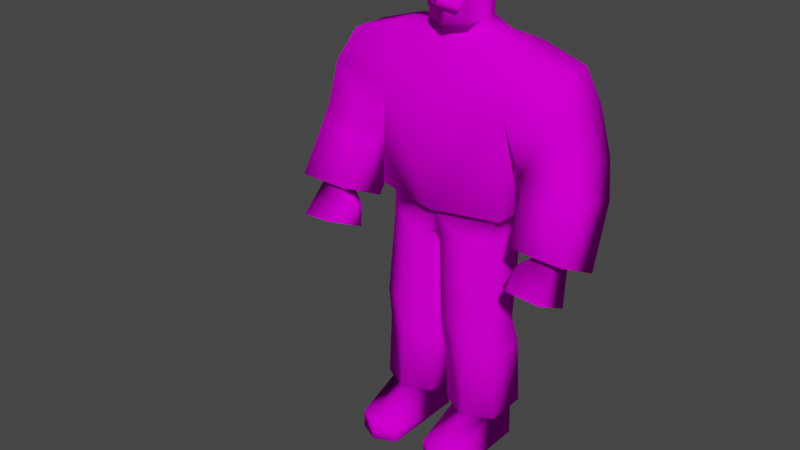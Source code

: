 # Source: papa.blend  (saved by Blender 3.3.6; exported with 4.5.12 LTS)
import bpy
from mathutils import Matrix  # noqa: F401  (used for matrix-valued properties, if any)

bpy.ops.wm.read_factory_settings(use_empty=True)
scene = bpy.context.scene
scene.name = 'Scene'

# ---- collections
col_collection = bpy.data.collections.new('Collection'); scene.collection.children.link(col_collection)

# ---- images (referenced by path relative to the original .blend; pixels are not part of the script)
import os
ASSET_DIR = os.environ.get("B2B_ASSET_DIR", "")  # directory of the original .blend (textures are referenced by path, not embedded)
HERE = os.path.dirname(os.path.abspath(__file__))  # packed textures are extracted next to this script under _unpacked/

def load_image(name, relpath, width, height, colorspace="sRGB"):
    """Load a texture the original file referenced (path relative to the .blend, or extracted next to this script)."""
    p = next((c for c in (os.path.join(HERE, relpath), os.path.join(ASSET_DIR, relpath)) if relpath and os.path.exists(c)), "")
    if p:
        img = bpy.data.images.load(p, check_existing=True)
        img.name = name
    else:  # same state as the original file: an image datablock whose file is absent (Cycles renders it pink)
        img = bpy.data.images.new(name, width, height)
        img.source = "FILE"
        img.filepath = "//" + (relpath or name)
    img.colorspace_settings.name = colorspace
    return img
img_skin_winter_png = load_image('skin_winter.png', 'skin_winter.png', 1024, 1024, 'sRGB')

# ---- materials (node trees are filled in below, after node groups)
mat_skin = bpy.data.materials.new('Skin')
mat_skin.use_transparent_shadow = False

# ---- material node trees
mat_skin.use_nodes = True; mat_skin.node_tree.nodes.clear()
_N = mat_skin.node_tree.nodes; _L = mat_skin.node_tree.links
n0 = _N.new('ShaderNodeBsdfPrincipled'); n0.name = 'Principled BSDF'; n0.location = (10, 300)
n0.distribution = 'GGX'
n0.subsurface_method = 'RANDOM_WALK_SKIN'
n0.inputs[3].default_value = 1.45
n0.inputs[13].default_value = 0.0
n0.inputs[27].default_value = (0.0, 0.0, 0.0, 1.0)
n0.inputs[28].default_value = 1.0
n1 = _N.new('ShaderNodeOutputMaterial'); n1.name = 'Material Output'; n1.location = (300, 300)
n2 = _N.new('ShaderNodeTexImage'); n2.name = 'Image Texture'; n2.location = (-336, 174)
n2.image = img_skin_winter_png
_L.new(n0.outputs[0], n1.inputs[0])
_L.new(n2.outputs[0], n0.inputs[0])
n1.is_active_output = True

# ---- world
world_world = bpy.data.worlds.new('World'); scene.world = world_world
world_world.use_nodes = True; world_world.node_tree.nodes.clear()
_N = world_world.node_tree.nodes; _L = world_world.node_tree.links
n0 = _N.new('ShaderNodeOutputWorld'); n0.name = 'World Output'; n0.location = (300, 300)
n1 = _N.new('ShaderNodeBackground'); n1.name = 'Background'; n1.location = (10, 300)
n1.inputs[0].default_value = (0.05088, 0.05088, 0.05088, 1.0)
_L.new(n1.outputs[0], n0.inputs[0])
n0.is_active_output = True
world_world.color = (0.05088, 0.05088, 0.05088)
world_world.use_sun_shadow = False
world_world.sun_shadow_jitter_overblur = 0.0

# ---- meshes
me_cube_001 = bpy.data.meshes.new('Cube.001')
me_cube_001.from_pydata([(0.06065, 0.07832, 0.145), (0.06065, -0.04777, 0.145), (0.2144, 0.07832, 0.1479), (0.2144, -0.04777, 0.1479), (0.2102, -0.06274, 0.8416), (0.2384, -0.01923, 1.495), (0.2102, 0.09329, 0.8416), (0.2384, 0.1156, 1.495), (0.02028, 0.09329, 0.8251), (0.02028, -0.1055, 0.8251), (0.2384, 0.1664, 1.28), (0.2384, -0.08302, 1.286), (0.0, 0.09329, 0.8416), (0.0, 0.1427, 1.47), (0.0, -0.1055, 0.8416), (0.0, -0.06638, 1.455), (0.0, -0.1305, 1.302), (0.0, 0.1857, 1.295), (0.206, 0.09622, 0.9256), (0.206, -0.06568, 0.9256), (0.0, -0.1122, 0.9256), (0.0, 0.1427, 0.9256), (0.1165, -0.1122, 0.8416), (0.1388, 0.114, 0.1464), (0.1165, 0.1427, 0.8416), (0.1388, -0.08348, 0.1464), (0.4002, 0.1143, 1.445), (0.4002, -0.03795, 1.445), (0.448, 0.1383, 1.325), (0.448, -0.08302, 1.332), (0.3024, 0.137, 1.113), (0.3022, -0.07985, 1.115), (0.4956, 0.1364, 1.164), (0.4955, -0.08048, 1.166), (0.3383, 0.1067, 0.9838), (0.3227, -0.09815, 1.052), (0.5242, 0.1067, 1.032), (0.5086, -0.09814, 1.101), (0.343, 0.01036, 0.8215), (0.3345, -0.1665, 0.9131), (0.5442, -0.0004356, 0.823), (0.5357, -0.1773, 0.9146), (0.4012, -0.05465, 0.8452), (0.3969, -0.1243, 0.8803), (0.4897, -0.06292, 0.8496), (0.4856, -0.1309, 0.8839), (0.3896, -0.07259, 0.7199), (0.3804, -0.2284, 0.7959), (0.5011, -0.09095, 0.72), (0.4938, -0.2226, 0.7856), (0.3518, -0.07826, 0.8145), (0.3485, -0.1336, 0.8429), (0.3489, -0.08669, 0.7304), (0.343, -0.2011, 0.7889), (0.1403, 0.09291, 1.514), (0.08644, 0.0003001, 1.514), (0.0, 0.1222, 1.518), (0.0, -0.0321, 1.5), (0.05801, 0.07153, 1.769), (0.06614, 0.01202, 1.775), (0.0, 0.09021, 1.773), (0.0, 0.00956, 1.801), (0.06885, 0.09291, 1.551), (0.08642, 0.0003001, 1.551), (0.0, 0.1116, 1.552), (0.0, -0.0321, 1.541), (0.05877, -0.04174, 1.769), (0.0, -0.07414, 1.768), (0.0, -0.09146, 1.541), (0.07509, -0.05906, 1.551), (0.03544, 0.09329, 0.1445), (0.03544, -0.06274, 0.1445), (0.1388, 0.1427, 0.1464), (0.1388, -0.1122, 0.1464), (0.2396, -0.06274, 0.1484), (0.2396, 0.09329, 0.1484), (0.1418, 0.114, -0.0001125), (0.1418, -0.08348, -0.0001125), (0.0636, 0.07832, -0.0001125), (0.0636, -0.04777, -0.0001125), (0.2174, -0.04777, -0.0001125), (0.2174, 0.07832, -0.0001125), (0.1388, -0.2712, 0.06863), (0.2144, -0.2355, 0.07005), (0.06065, -0.2355, 0.06722), (0.1418, -0.2712, -0.0001225), (0.2174, -0.2355, -0.0001225), (0.0636, -0.2355, -0.0001225), (0.243, 0.1365, 0.9352), (0.243, -0.08426, 0.9354), (0.0, -0.1499, 0.936), (0.0, 0.2012, 0.9357), (0.2247, 0.04625, 0.5142), (0.2247, -0.08041, 0.5142), (0.02778, -0.09798, 0.5039), (0.02778, 0.04625, 0.5039), (0.1275, 0.08639, 0.5132), (0.1275, -0.1206, 0.5132), (0.2296, -0.06142, 0.3997), (0.03028, 0.0836, 0.3915), (0.1312, 0.1268, 0.3984), (0.1312, -0.1046, 0.3984), (0.2296, 0.0836, 0.3997), (0.03028, -0.07325, 0.3915), (0.213, 0.08409, 0.7746), (0.02175, -0.1041, 0.7593), (0.213, -0.0662, 0.7746), (0.02175, 0.08409, 0.7593), (0.1186, 0.1317, 0.7744), (0.1186, -0.1138, 0.7744), (0.07536, 0.09529, 1.713), (0.0, 0.1116, 1.714), (0.09052, 0.01456, 1.713), (0.0, -0.1091, 1.636), (0.07748, -0.05906, 1.684), (0.0, -0.09146, 1.637), (0.02427, -0.08239, 1.641), (0.01818, -0.0814, 1.683), (0.0, -0.1286, 1.637), (0.0, -0.1162, 1.71), (0.07741, -0.08381, 1.713), (0.07742, -0.08381, 1.684), (0.0242, -0.1101, 1.641), (0.01812, -0.1062, 1.683), (0.06012, -0.09001, 1.621), (0.05469, -0.09001, 1.592), (0.0, -0.1091, 1.604), (0.0, -0.08077, 1.604), (0.05468, -0.06167, 1.592), (0.06011, -0.06167, 1.621), (0.0, -0.08077, 1.636), (0.0, 0.002973, 1.705), (0.0, 0.002231, 1.813), (0.1012, 0.002854, 1.777), (0.1215, 0.003597, 1.705), (0.08523, -0.1363, 1.73), (0.07117, -0.1294, 1.757), (0.1045, 0.1007, 1.701), (0.07301, 0.09515, 1.759), (0.0, 0.1326, 1.701), (0.0, 0.1245, 1.779), (0.0, -0.1705, 1.73), (0.0, -0.1592, 1.762), (-0.06065, 0.07832, 0.145), (-0.06065, -0.04777, 0.145), (-0.2144, 0.07832, 0.1479), (-0.2144, -0.04777, 0.1479), (-0.2102, -0.06274, 0.8416), (-0.2384, -0.01923, 1.495), (-0.2102, 0.09329, 0.8416), (-0.2384, 0.1156, 1.495), (-0.02028, 0.09329, 0.8251), (-0.02028, -0.1055, 0.8251), (-0.2384, 0.1664, 1.28), (-0.2384, -0.08302, 1.286), (-0.206, 0.09622, 0.9256), (-0.206, -0.06568, 0.9256), (-0.1165, -0.1122, 0.8416), (-0.1388, 0.114, 0.1464), (-0.1165, 0.1427, 0.8416), (-0.1388, -0.08348, 0.1464), (-0.4002, 0.1143, 1.445), (-0.4002, -0.03795, 1.445), (-0.448, 0.1383, 1.325), (-0.448, -0.08302, 1.332), (-0.3024, 0.137, 1.113), (-0.3022, -0.07985, 1.115), (-0.4956, 0.1364, 1.164), (-0.4955, -0.08048, 1.166), (-0.3383, 0.1067, 0.9838), (-0.3227, -0.09815, 1.052), (-0.5242, 0.1067, 1.032), (-0.5086, -0.09814, 1.101), (-0.343, 0.01036, 0.8215), (-0.3345, -0.1665, 0.9131), (-0.5442, -0.0004356, 0.823), (-0.5357, -0.1773, 0.9146), (-0.4012, -0.05465, 0.8452), (-0.3969, -0.1243, 0.8803), (-0.4897, -0.06292, 0.8496), (-0.4856, -0.1309, 0.8839), (-0.3896, -0.07259, 0.7199), (-0.3804, -0.2284, 0.7959), (-0.5011, -0.09095, 0.72), (-0.4938, -0.2226, 0.7856), (-0.3518, -0.07826, 0.8145), (-0.3485, -0.1336, 0.8429), (-0.3489, -0.08669, 0.7304), (-0.343, -0.2011, 0.7889), (-0.1403, 0.09291, 1.514), (-0.08644, 0.0003001, 1.514), (-0.05801, 0.07153, 1.769), (-0.06614, 0.01202, 1.775), (-0.06885, 0.09291, 1.551), (-0.08642, 0.0003001, 1.551), (-0.05877, -0.04174, 1.769), (-0.07509, -0.05906, 1.551), (-0.03544, 0.09329, 0.1445), (-0.03544, -0.06274, 0.1445), (-0.1388, 0.1427, 0.1464), (-0.1388, -0.1122, 0.1464), (-0.2396, -0.06274, 0.1484), (-0.2396, 0.09329, 0.1484), (-0.1418, 0.114, -0.0001125), (-0.1418, -0.08348, -0.0001125), (-0.0636, 0.07832, -0.0001125), (-0.0636, -0.04777, -0.0001125), (-0.2174, -0.04777, -0.0001125), (-0.2174, 0.07832, -0.0001125), (-0.1388, -0.2712, 0.06863), (-0.2144, -0.2355, 0.07005), (-0.06065, -0.2355, 0.06722), (-0.1418, -0.2712, -0.0001225), (-0.2174, -0.2355, -0.0001225), (-0.0636, -0.2355, -0.0001225), (-0.243, 0.1365, 0.9352), (-0.243, -0.08426, 0.9354), (-0.2247, 0.04625, 0.5142), (-0.2247, -0.08041, 0.5142), (-0.02778, -0.09798, 0.5039), (-0.02778, 0.04625, 0.5039), (-0.1275, 0.08639, 0.5132), (-0.1275, -0.1206, 0.5132), (-0.2296, -0.06142, 0.3997), (-0.03028, 0.0836, 0.3915), (-0.1312, 0.1268, 0.3984), (-0.1312, -0.1046, 0.3984), (-0.2296, 0.0836, 0.3997), (-0.03028, -0.07325, 0.3915), (-0.213, 0.08409, 0.7746), (-0.02175, -0.1041, 0.7593), (-0.213, -0.0662, 0.7746), (-0.02175, 0.08409, 0.7593), (-0.1186, 0.1317, 0.7744), (-0.1186, -0.1138, 0.7744), (-0.07536, 0.09529, 1.713), (-0.09052, 0.01456, 1.713), (-0.07748, -0.05906, 1.684), (-0.02427, -0.08239, 1.641), (-0.01818, -0.0814, 1.683), (-0.07741, -0.08381, 1.713), (-0.07742, -0.08381, 1.684), (-0.0242, -0.1101, 1.641), (-0.01812, -0.1062, 1.683), (-0.06012, -0.09001, 1.621), (-0.05469, -0.09001, 1.592), (-0.05468, -0.06167, 1.592), (-0.06011, -0.06167, 1.621), (-0.1012, 0.002854, 1.777), (-0.1215, 0.003597, 1.705), (-0.08523, -0.1363, 1.73), (-0.07117, -0.1294, 1.757), (-0.1045, 0.1007, 1.701), (-0.07301, 0.09515, 1.759)], [], [(22, 4, 19), (61, 59, 58), (5, 11, 29, 27), (101, 103, 71, 73), (103, 99, 70, 71), (100, 102, 75, 72), (102, 98, 74, 75), (24, 21, 18), (3, 25, 82, 83), (88, 10, 11, 89), (13, 7, 10, 17), (8, 9, 14, 12), (9, 22, 20, 14), (91, 88, 18, 21), (6, 18, 19, 4), (5, 15, 16, 11), (23, 2, 81, 76), (89, 90, 20, 19), (99, 100, 72, 70), (98, 101, 73, 74), (28, 26, 27, 29), (7, 5, 27, 26), (10, 28, 32, 30), (10, 7, 26, 28), (28, 29, 33, 32), (11, 10, 30, 31), (29, 11, 31, 33), (33, 37, 36, 32), (31, 35, 37, 33), (30, 32, 36, 34), (36, 37, 41, 40), (41, 39, 43, 45), (37, 35, 39, 41), (35, 34, 38, 39), (34, 36, 40, 38), (42, 44, 48, 46), (39, 38, 42, 43), (38, 40, 44, 42), (40, 41, 45, 44), (47, 46, 48, 49), (44, 45, 49, 48), (45, 43, 47, 49), (42, 46, 52, 50), (51, 50, 52, 53), (43, 42, 50, 51), (46, 47, 53, 52), (47, 43, 51, 53), (112, 110, 58, 59), (5, 7, 54, 55), (15, 5, 55, 57), (7, 13, 56, 54), (110, 111, 60, 58), (61, 67, 66), (57, 55, 63, 65), (54, 56, 64, 62), (55, 54, 62, 63), (120, 121, 114), (65, 63, 69, 68), (0, 1, 71, 70), (23, 0, 70, 72), (25, 3, 74, 73), (3, 2, 75, 74), (2, 23, 72, 75), (1, 25, 73, 71), (76, 81, 80, 77), (78, 76, 77, 79), (1, 0, 78, 79), (77, 80, 86, 85), (2, 3, 80, 81), (0, 23, 76, 78), (83, 82, 85, 86), (82, 84, 87, 85), (79, 77, 85, 87), (25, 1, 84, 82), (79, 87, 84), (80, 3, 83), (24, 8, 12, 21), (11, 16, 90, 89), (10, 88, 91), (18, 88, 89, 19), (106, 109, 97, 93), (107, 108, 96, 95), (104, 106, 93, 92), (108, 104, 92, 96), (105, 107, 95, 94), (109, 105, 94, 97), (93, 97, 101, 98), (95, 96, 100, 99), (92, 93, 98, 102), (96, 92, 102, 100), (94, 95, 99, 103), (97, 94, 103, 101), (22, 9, 105, 109), (9, 8, 107, 105), (24, 6, 104, 108), (6, 4, 106, 104), (8, 24, 108, 107), (4, 22, 109, 106), (113, 126, 125, 124), (114, 117, 116), (62, 64, 111, 110), (63, 62, 110, 112), (68, 69, 116, 115), (118, 122, 123, 119), (119, 123, 121, 120), (116, 117, 123, 122), (125, 128, 129, 124), (117, 114, 121, 123), (115, 116, 122, 118), (67, 119, 120, 66), (63, 112, 114, 69), (66, 120, 112, 59), (126, 127, 128, 125), (124, 129, 130, 113), (112, 120, 114), (69, 114, 116), (17, 10, 91), (86, 80, 83), (1, 79, 84), (6, 24, 18), (20, 22, 19), (59, 61, 66), (60, 61, 58), (30, 34, 35, 31), (139, 140, 138, 137), (134, 133, 136, 135), (131, 134, 135, 141), (137, 138, 133, 134), (132, 142, 136), (139, 137, 134, 131), (135, 136, 142, 141), (138, 140, 132), (133, 132, 136), (133, 138, 132), (157, 156, 147), (61, 191, 192), (148, 162, 164, 154), (226, 200, 198, 228), (228, 198, 197, 224), (225, 199, 202, 227), (227, 202, 201, 223), (159, 155, 21), (146, 210, 209, 160), (215, 216, 154, 153), (13, 17, 153, 150), (151, 12, 14, 152), (152, 14, 20, 157), (91, 21, 155, 215), (149, 147, 156, 155), (148, 154, 16, 15), (158, 203, 208, 145), (216, 156, 20, 90), (224, 197, 199, 225), (223, 201, 200, 226), (163, 164, 162, 161), (150, 161, 162, 148), (153, 165, 167, 163), (153, 163, 161, 150), (163, 167, 168, 164), (154, 166, 165, 153), (164, 168, 166, 154), (168, 167, 171, 172), (166, 168, 172, 170), (165, 169, 171, 167), (171, 175, 176, 172), (176, 180, 178, 174), (172, 176, 174, 170), (170, 174, 173, 169), (169, 173, 175, 171), (177, 181, 183, 179), (174, 178, 177, 173), (173, 177, 179, 175), (175, 179, 180, 176), (182, 184, 183, 181), (179, 183, 184, 180), (180, 184, 182, 178), (177, 185, 187, 181), (186, 188, 187, 185), (178, 186, 185, 177), (181, 187, 188, 182), (182, 188, 186, 178), (236, 192, 191, 235), (148, 190, 189, 150), (15, 57, 190, 148), (150, 189, 56, 13), (235, 191, 60, 111), (61, 195, 67), (57, 65, 194, 190), (189, 193, 64, 56), (190, 194, 193, 189), (240, 237, 241), (65, 68, 196, 194), (143, 197, 198, 144), (158, 199, 197, 143), (160, 200, 201, 146), (146, 201, 202, 145), (145, 202, 199, 158), (144, 198, 200, 160), (203, 204, 207, 208), (205, 206, 204, 203), (144, 206, 205, 143), (204, 212, 213, 207), (145, 208, 207, 146), (143, 205, 203, 158), (210, 213, 212, 209), (209, 212, 214, 211), (206, 214, 212, 204), (160, 209, 211, 144), (206, 211, 214), (207, 210, 146), (159, 21, 12, 151), (154, 216, 90, 16), (153, 91, 215), (155, 156, 216, 215), (231, 218, 222, 234), (232, 220, 221, 233), (229, 217, 218, 231), (233, 221, 217, 229), (230, 219, 220, 232), (234, 222, 219, 230), (218, 223, 226, 222), (220, 224, 225, 221), (217, 227, 223, 218), (221, 225, 227, 217), (219, 228, 224, 220), (222, 226, 228, 219), (157, 234, 230, 152), (152, 230, 232, 151), (159, 233, 229, 149), (149, 229, 231, 147), (151, 232, 233, 159), (147, 231, 234, 157), (113, 244, 245, 126), (237, 238, 239), (193, 235, 111, 64), (194, 236, 235, 193), (68, 115, 238, 196), (118, 119, 243, 242), (119, 240, 241, 243), (238, 242, 243, 239), (245, 244, 247, 246), (239, 243, 241, 237), (115, 118, 242, 238), (67, 195, 240, 119), (194, 196, 237, 236), (195, 192, 236, 240), (126, 245, 246, 127), (244, 113, 130, 247), (236, 237, 240), (196, 238, 237), (17, 91, 153), (213, 210, 207), (144, 211, 206), (149, 155, 159), (20, 156, 157), (192, 195, 61), (60, 191, 61), (165, 166, 170, 169), (139, 252, 253, 140), (249, 250, 251, 248), (131, 141, 250, 249), (252, 249, 248, 253), (132, 251, 142), (139, 131, 249, 252), (250, 141, 142, 251), (253, 132, 140), (248, 251, 132), (248, 132, 253)])
me_cube_001.polygons.foreach_set('use_smooth', [True] * 268)
_k = {(19, 20): 1.0, (30, 31): 1.0, (32, 33): 1.0, (31, 33): 1.0, (30, 32): 1.0, (54, 55): 1.0, (55, 57): 1.0, (54, 56): 1.0, (63, 65): 1.0, (62, 63): 1.0, (68, 69): 1.0, (61, 67): 1.0, (63, 69): 1.0, (65, 68): 1.0, (89, 90): 1.0, (88, 91): 1.0, (88, 89): 1.0, (68, 115): 1.0, (115, 116): 1.0, (116, 117): 1.0, (114, 117): 1.0, (118, 119): 1.0, (119, 120): 1.0, (120, 121): 1.0, (118, 122): 1.0, (122, 123): 1.0, (121, 123): 1.0, (114, 121): 1.0, (115, 118): 1.0, (117, 123): 1.0, (116, 122): 1.0, (67, 119): 1.0, (20, 156): 1.0, (165, 166): 1.0, (167, 168): 1.0, (166, 168): 1.0, (165, 167): 1.0, (189, 190): 1.0, (57, 190): 1.0, (56, 189): 1.0, (65, 194): 1.0, (193, 194): 1.0, (68, 196): 1.0, (194, 196): 1.0, (90, 216): 1.0, (91, 215): 1.0, (215, 216): 1.0, (115, 238): 1.0, (238, 239): 1.0, (237, 239): 1.0, (119, 240): 1.0, (240, 241): 1.0, (118, 242): 1.0, (242, 243): 1.0, (241, 243): 1.0, (237, 241): 1.0, (239, 243): 1.0, (238, 242): 1.0}
me_cube_001.attributes.new('crease_edge', 'FLOAT', 'EDGE').data.foreach_set('value', [_k.get((min(e.vertices), max(e.vertices)), 0.0) for e in me_cube_001.edges])
_uv = me_cube_001.uv_layers.new(name='UVMap')
_uv.uv.foreach_set('vector', [0.4501, 0.3032, 0.4108, 0.2973, 0.4138, 0.2195, 0.3133, 0.9265, 0.2819, 0.9244, 0.2866, 0.8982, 0.3942, 0.01985, 0.3954, 0.106, 0.2971, 0.08403, 0.3208, 0.02968, 0.4421, 0.504, 0.4813, 0.5026, 0.4776, 0.6008, 0.4378, 0.6066, 0.7062, 0.2235, 0.7835, 0.2235, 0.7879, 0.3288, 0.717, 0.3288, 0.1841, 0.1291, 0.1433, 0.1279, 0.1396, 0.02142, 0.1816, 0.02261, 0.5637, 0.4255, 0.6355, 0.4288, 0.6252, 0.5357, 0.5544, 0.5325, 0.1898, 0.3372, 0.2422, 0.4158, 0.1531, 0.4129, 0.5445, 0.8459, 0.5747, 0.8608, 0.5747, 0.9498, 0.5445, 0.9348, 0.5792, 0.1059, 0.5445, 0.01985, 0.6578, 0.02199, 0.637, 0.1084, 0.241, 0.6148, 0.1323, 0.6183, 0.1337, 0.5363, 0.2422, 0.5442, 0.6427, 0.9342, 0.6427, 0.844, 0.6572, 0.8436, 0.6572, 0.9338, 0.4877, 0.3092, 0.4501, 0.3032, 0.5034, 0.227, 0.5027, 0.3018, 0.2422, 0.4434, 0.1524, 0.4403, 0.1531, 0.416, 0.2422, 0.4189, 0.5687, 0.2179, 0.5799, 0.1396, 0.6354, 0.1421, 0.6395, 0.2211, 0.3942, 0.01985, 0.5035, 0.02936, 0.5048, 0.1043, 0.3954, 0.106, 0.4206, 0.8752, 0.4509, 0.8765, 0.4509, 0.9434, 0.4206, 0.9415, 0.4131, 0.1897, 0.5035, 0.1969, 0.5034, 0.2241, 0.4138, 0.2166, 0.2234, 0.1244, 0.1841, 0.1291, 0.1816, 0.02261, 0.2219, 0.01985, 0.401, 0.4984, 0.4421, 0.504, 0.4378, 0.6066, 0.3953, 0.5999, 0.02406, 0.8492, 0.0439, 0.7964, 0.09606, 0.7969, 0.1246, 0.8471, 0.3915, 0.7632, 0.4517, 0.7552, 0.4613, 0.8287, 0.4099, 0.8355, 0.7665, 0.6729, 0.7034, 0.67, 0.7005, 0.6225, 0.7592, 0.6206, 0.1337, 0.5363, 0.1323, 0.6183, 0.05859, 0.6079, 0.03457, 0.5588, 0.02612, 0.3693, 0.08999, 0.3815, 0.07838, 0.4305, 0.01605, 0.4173, 0.9358, 0.4659, 0.8638, 0.4795, 0.8612, 0.4269, 0.9236, 0.414, 0.03586, 0.195, 0.09879, 0.1926, 0.0931, 0.2444, 0.03437, 0.244, 0.07838, 0.4305, 0.07919, 0.4509, 0.016, 0.458, 0.01605, 0.4173, 0.0931, 0.2444, 0.09188, 0.2645, 0.03545, 0.2644, 0.03437, 0.244, 0.7592, 0.6206, 0.7005, 0.6225, 0.7011, 0.5819, 0.7575, 0.5803, 0.016, 0.458, 0.07919, 0.4509, 0.08999, 0.5097, 0.03348, 0.5247, 0.0258, 0.1602, 0.02583, 0.06665, 0.05178, 0.09458, 0.05039, 0.1356, 0.03545, 0.2644, 0.09188, 0.2645, 0.09879, 0.3084, 0.04145, 0.3231, 0.9247, 0.3939, 0.8616, 0.3865, 0.8794, 0.3349, 0.9358, 0.35, 0.7575, 0.5803, 0.7011, 0.5819, 0.7088, 0.5145, 0.7665, 0.5277, 0.7488, 0.4275, 0.7084, 0.4257, 0.708, 0.3685, 0.7588, 0.3708, 0.02583, 0.06665, 0.1184, 0.06575, 0.08788, 0.09458, 0.05178, 0.09458, 0.1184, 0.06575, 0.1184, 0.1595, 0.08565, 0.1358, 0.08788, 0.09458, 0.1184, 0.1595, 0.0258, 0.1602, 0.05039, 0.1356, 0.08565, 0.1358, 0.7489, 0.8662, 0.7482, 0.9385, 0.6975, 0.9244, 0.6978, 0.877, 0.5681, 0.7449, 0.6026, 0.7421, 0.6167, 0.8, 0.565, 0.8039, 0.7142, 0.7708, 0.7538, 0.7656, 0.7707, 0.8137, 0.7195, 0.8265, 0.7488, 0.4275, 0.7588, 0.3708, 0.7766, 0.3765, 0.772, 0.4146, 0.3339, 0.6839, 0.3056, 0.6825, 0.2934, 0.6463, 0.3517, 0.649, 0.3364, 0.6996, 0.301, 0.6981, 0.3056, 0.6825, 0.3339, 0.6839, 0.7482, 0.9385, 0.7489, 0.8662, 0.7662, 0.8783, 0.7662, 0.9315, 0.972, 0.3685, 0.972, 0.42, 0.953, 0.4128, 0.9553, 0.3796, 0.8643, 0.04872, 0.8276, 0.04809, 0.8384, 0.02222, 0.8654, 0.01985, 0.4517, 0.7552, 0.3915, 0.7632, 0.392, 0.6923, 0.4335, 0.6868, 0.4613, 0.6467, 0.4517, 0.7552, 0.4335, 0.6868, 0.4435, 0.6463, 0.1323, 0.6183, 0.241, 0.6148, 0.2403, 0.6316, 0.2008, 0.6306, 0.2053, 0.7299, 0.2398, 0.7308, 0.2393, 0.7567, 0.2126, 0.7542, 0.3133, 0.9265, 0.3088, 0.9658, 0.2834, 0.9492, 0.9744, 0.2785, 0.9744, 0.3187, 0.9496, 0.3207, 0.954, 0.2802, 0.2008, 0.6306, 0.2403, 0.6316, 0.2402, 0.6574, 0.2087, 0.6564, 0.8707, 0.1478, 0.8286, 0.1478, 0.8286, 0.1212, 0.8707, 0.1219, 0.9089, 0.04819, 0.9089, 0.06123, 0.8977, 0.06123, 0.9749, 0.1968, 0.9749, 0.2388, 0.9514, 0.2247, 0.9496, 0.1875, 0.839, 0.2168, 0.839, 0.274, 0.8276, 0.2808, 0.8276, 0.21, 0.8687, 0.2005, 0.839, 0.2168, 0.8276, 0.21, 0.8687, 0.1875, 0.8687, 0.2901, 0.8984, 0.2739, 0.9099, 0.2806, 0.8687, 0.3032, 0.8984, 0.2739, 0.8984, 0.2166, 0.9099, 0.2098, 0.9099, 0.2806, 0.8984, 0.2166, 0.8687, 0.2005, 0.8687, 0.1875, 0.9099, 0.2098, 0.839, 0.274, 0.8687, 0.2901, 0.8687, 0.3032, 0.8276, 0.2808, 0.8401, 0.8003, 0.8104, 0.7842, 0.8104, 0.727, 0.8401, 0.7107, 0.8697, 0.784, 0.8401, 0.8003, 0.8401, 0.7107, 0.8697, 0.7268, 0.9094, 0.6828, 0.9094, 0.6255, 0.9753, 0.6255, 0.9753, 0.6828, 0.8401, 0.7107, 0.8104, 0.727, 0.8104, 0.6418, 0.8401, 0.6255, 0.1681, 0.939, 0.1681, 0.8817, 0.2352, 0.8817, 0.2352, 0.939, 0.3915, 0.8768, 0.4206, 0.8752, 0.4206, 0.9415, 0.3915, 0.9425, 0.9261, 0.5192, 0.9216, 0.5499, 0.8915, 0.5487, 0.8954, 0.518, 0.9216, 0.5499, 0.9261, 0.5786, 0.8966, 0.5774, 0.8915, 0.5487, 0.8697, 0.7268, 0.8401, 0.7107, 0.8401, 0.6255, 0.8697, 0.6416, 0.5747, 0.8608, 0.603, 0.8436, 0.603, 0.9325, 0.5747, 0.9498, 0.9753, 0.6828, 0.9753, 0.7681, 0.9447, 0.7681, 0.2352, 0.8817, 0.1681, 0.8817, 0.2033, 0.7964, 0.1898, 0.3372, 0.2269, 0.3279, 0.2418, 0.3354, 0.2422, 0.4158, 0.3954, 0.106, 0.5048, 0.1043, 0.5035, 0.1941, 0.4131, 0.187, 0.1337, 0.5363, 0.1524, 0.4403, 0.2422, 0.4434, 0.5799, 0.1367, 0.5792, 0.1093, 0.637, 0.1119, 0.6354, 0.1392, 0.4094, 0.327, 0.4489, 0.3327, 0.4442, 0.4542, 0.4037, 0.4491, 0.2263, 0.2978, 0.1888, 0.3064, 0.1848, 0.1795, 0.2236, 0.1738, 0.5715, 0.2485, 0.6397, 0.2516, 0.6405, 0.3769, 0.583, 0.3743, 0.1888, 0.3064, 0.1498, 0.3045, 0.1445, 0.1782, 0.1848, 0.1795, 0.6982, 0.04971, 0.7837, 0.04971, 0.7665, 0.1725, 0.701, 0.1725, 0.4489, 0.3327, 0.4868, 0.3377, 0.4831, 0.455, 0.4442, 0.4542, 0.4037, 0.4491, 0.4442, 0.4542, 0.4421, 0.504, 0.401, 0.4984, 0.2236, 0.1738, 0.1848, 0.1795, 0.1841, 0.1291, 0.2234, 0.1244, 0.583, 0.3743, 0.6405, 0.3769, 0.6355, 0.4288, 0.5637, 0.4255, 0.1848, 0.1795, 0.1445, 0.1782, 0.1433, 0.1279, 0.1841, 0.1291, 0.701, 0.1725, 0.7665, 0.1725, 0.7835, 0.2235, 0.7062, 0.2235, 0.4442, 0.4542, 0.4831, 0.455, 0.4813, 0.5026, 0.4421, 0.504, 0.4501, 0.3032, 0.4877, 0.3092, 0.4868, 0.3377, 0.4489, 0.3327, 0.6975, 0.01985, 0.7879, 0.01986, 0.7837, 0.04971, 0.6982, 0.04971, 0.1898, 0.3372, 0.151, 0.3352, 0.1498, 0.3045, 0.1888, 0.3064, 0.5687, 0.2179, 0.6395, 0.2211, 0.6397, 0.2516, 0.5715, 0.2485, 0.2269, 0.3279, 0.1898, 0.3372, 0.1888, 0.3064, 0.2263, 0.2978, 0.4108, 0.2973, 0.4501, 0.3032, 0.4489, 0.3327, 0.4094, 0.327, 0.9347, 0.948, 0.9206, 0.9506, 0.9208, 0.9755, 0.9342, 0.9755, 0.8518, 0.5846, 0.8244, 0.5809, 0.8274, 0.5627, 0.2087, 0.6564, 0.2402, 0.6574, 0.2398, 0.7308, 0.2053, 0.7299, 0.8707, 0.1219, 0.8286, 0.1212, 0.8276, 0.04809, 0.8643, 0.04872, 0.8171, 0.518, 0.8518, 0.5264, 0.8274, 0.5627, 0.8163, 0.5598, 0.9567, 0.9083, 0.9453, 0.9042, 0.9481, 0.8857, 0.9567, 0.8747, 0.9567, 0.8747, 0.9481, 0.8857, 0.9206, 0.8822, 0.9208, 0.8697, 0.9612, 0.1251, 0.9612, 0.1441, 0.95, 0.1438, 0.9486, 0.1248, 0.9659, 0.4597, 0.953, 0.4598, 0.953, 0.4727, 0.9659, 0.4727, 0.5011, 0.9513, 0.5011, 0.9801, 0.4906, 0.9761, 0.4906, 0.9473, 0.03091, 0.9675, 0.01985, 0.9716, 0.01986, 0.959, 0.03091, 0.9506, 0.9558, 0.8444, 0.9567, 0.8747, 0.9208, 0.8697, 0.9283, 0.84, 0.8707, 0.1219, 0.8643, 0.04872, 0.8977, 0.06123, 0.8977, 0.1215, 0.8898, 0.0223, 0.9089, 0.04819, 0.8643, 0.04872, 0.8654, 0.01985, 0.9779, 0.518, 0.9658, 0.522, 0.9658, 0.5488, 0.9779, 0.5448, 0.5028, 0.8793, 0.4906, 0.8752, 0.4906, 0.9035, 0.5028, 0.9076, 0.8643, 0.04872, 0.9089, 0.04819, 0.8977, 0.06123, 0.8518, 0.5264, 0.8518, 0.5846, 0.8274, 0.5627, 0.2422, 0.5442, 0.1337, 0.5363, 0.2422, 0.4434, 0.2352, 0.7964, 0.2352, 0.8817, 0.2033, 0.7964, 0.9094, 0.6828, 0.9753, 0.6828, 0.9447, 0.7681, 0.151, 0.3352, 0.1898, 0.3372, 0.1531, 0.4129, 0.5034, 0.227, 0.4501, 0.3032, 0.4138, 0.2195, 0.2819, 0.9244, 0.3133, 0.9265, 0.2834, 0.9492, 0.3133, 0.8915, 0.3133, 0.9265, 0.2866, 0.8982, 0.8612, 0.4269, 0.8616, 0.3865, 0.9247, 0.3939, 0.9236, 0.414, 0.1013, 0.6649, 0.12, 0.6552, 0.1307, 0.6946, 0.1171, 0.7099, 0.04348, 0.717, 0.008822, 0.6905, 0.06863, 0.6858, 0.07935, 0.6972, 0.09663, 0.7176, 0.09698, 0.768, 0.02614, 0.7609, 0.008822, 0.7177, 0.1171, 0.7099, 0.1307, 0.6946, 0.1828, 0.6977, 0.1656, 0.717, 0.01505, 0.6499, 0.08438, 0.6499, 0.06863, 0.6858, 0.1627, 0.7176, 0.1466, 0.7629, 0.09698, 0.768, 0.09663, 0.7176, 0.07935, 0.6972, 0.06863, 0.6858, 0.08438, 0.6499, 0.1008, 0.6558, 0.1307, 0.6946, 0.12, 0.6552, 0.1853, 0.6552, 0.008822, 0.6905, 0.01505, 0.6499, 0.06863, 0.6858, 0.1828, 0.6977, 0.1307, 0.6946, 0.1853, 0.6552, 0.4501, 0.3032, 0.4138, 0.2195, 0.4108, 0.2973, 0.3133, 0.9265, 0.2866, 0.8982, 0.2819, 0.9244, 0.3942, 0.01985, 0.3208, 0.02968, 0.2971, 0.08403, 0.3954, 0.106, 0.4421, 0.504, 0.4378, 0.6066, 0.4776, 0.6008, 0.4813, 0.5026, 0.7062, 0.2235, 0.717, 0.3288, 0.7879, 0.3288, 0.7835, 0.2235, 0.1841, 0.1291, 0.1816, 0.02261, 0.1396, 0.02142, 0.1433, 0.1279, 0.5637, 0.4255, 0.5544, 0.5325, 0.6252, 0.5357, 0.6355, 0.4288, 0.1898, 0.3372, 0.1531, 0.4129, 0.2422, 0.4158, 0.5445, 0.8459, 0.5445, 0.9348, 0.5747, 0.9498, 0.5747, 0.8608, 0.5792, 0.1059, 0.637, 0.1084, 0.6578, 0.02199, 0.5445, 0.01985, 0.241, 0.6148, 0.2422, 0.5442, 0.1337, 0.5363, 0.1323, 0.6183, 0.6427, 0.9342, 0.6572, 0.9338, 0.6572, 0.8436, 0.6427, 0.844, 0.4877, 0.3092, 0.5027, 0.3018, 0.5034, 0.227, 0.4501, 0.3032, 0.2422, 0.4434, 0.2422, 0.4189, 0.1531, 0.416, 0.1524, 0.4403, 0.5687, 0.2179, 0.6395, 0.2211, 0.6354, 0.1421, 0.5799, 0.1396, 0.3942, 0.01985, 0.3954, 0.106, 0.5048, 0.1043, 0.5035, 0.02936, 0.4206, 0.8752, 0.4206, 0.9415, 0.4509, 0.9434, 0.4509, 0.8765, 0.4131, 0.1897, 0.4138, 0.2166, 0.5034, 0.2241, 0.5035, 0.1969, 0.2234, 0.1244, 0.2219, 0.01985, 0.1816, 0.02261, 0.1841, 0.1291, 0.401, 0.4984, 0.3953, 0.5999, 0.4378, 0.6066, 0.4421, 0.504, 0.02406, 0.8492, 0.1246, 0.8471, 0.09606, 0.7969, 0.0439, 0.7964, 0.3915, 0.7632, 0.4099, 0.8355, 0.4613, 0.8287, 0.4517, 0.7552, 0.7665, 0.6729, 0.7592, 0.6206, 0.7005, 0.6225, 0.7034, 0.67, 0.1337, 0.5363, 0.03457, 0.5588, 0.05859, 0.6079, 0.1323, 0.6183, 0.02612, 0.3693, 0.01605, 0.4173, 0.07838, 0.4305, 0.08999, 0.3815, 0.9358, 0.4659, 0.9236, 0.414, 0.8612, 0.4269, 0.8638, 0.4795, 0.03586, 0.195, 0.03437, 0.244, 0.0931, 0.2444, 0.09879, 0.1926, 0.07838, 0.4305, 0.01605, 0.4173, 0.016, 0.458, 0.07919, 0.4509, 0.0931, 0.2444, 0.03437, 0.244, 0.03545, 0.2644, 0.09188, 0.2645, 0.7592, 0.6206, 0.7575, 0.5803, 0.7011, 0.5819, 0.7005, 0.6225, 0.016, 0.458, 0.03348, 0.5247, 0.08999, 0.5097, 0.07919, 0.4509, 0.0258, 0.1602, 0.05039, 0.1356, 0.05178, 0.09458, 0.02583, 0.06665, 0.03545, 0.2644, 0.04145, 0.3231, 0.09879, 0.3084, 0.09188, 0.2645, 0.9247, 0.3939, 0.9358, 0.35, 0.8794, 0.3349, 0.8616, 0.3865, 0.7575, 0.5803, 0.7665, 0.5277, 0.7088, 0.5145, 0.7011, 0.5819, 0.7488, 0.4275, 0.7588, 0.3708, 0.708, 0.3685, 0.7084, 0.4257, 0.02583, 0.06665, 0.05178, 0.09458, 0.08788, 0.09458, 0.1184, 0.06575, 0.1184, 0.06575, 0.08788, 0.09458, 0.08565, 0.1358, 0.1184, 0.1595, 0.1184, 0.1595, 0.08565, 0.1358, 0.05039, 0.1356, 0.0258, 0.1602, 0.7489, 0.8662, 0.6978, 0.877, 0.6975, 0.9244, 0.7482, 0.9385, 0.5681, 0.7449, 0.565, 0.8039, 0.6167, 0.8, 0.6026, 0.7421, 0.7142, 0.7708, 0.7195, 0.8265, 0.7707, 0.8137, 0.7538, 0.7656, 0.7488, 0.4275, 0.772, 0.4146, 0.7766, 0.3765, 0.7588, 0.3708, 0.3339, 0.6839, 0.3517, 0.649, 0.2934, 0.6463, 0.3056, 0.6825, 0.3364, 0.6996, 0.3339, 0.6839, 0.3056, 0.6825, 0.301, 0.6981, 0.7482, 0.9385, 0.7662, 0.9315, 0.7662, 0.8783, 0.7489, 0.8662, 0.972, 0.3685, 0.9553, 0.3796, 0.953, 0.4128, 0.972, 0.42, 0.8643, 0.04872, 0.8654, 0.01985, 0.8384, 0.02222, 0.8276, 0.04809, 0.4517, 0.7552, 0.4335, 0.6868, 0.392, 0.6923, 0.3915, 0.7632, 0.4613, 0.6467, 0.4435, 0.6463, 0.4335, 0.6868, 0.4517, 0.7552, 0.1323, 0.6183, 0.2008, 0.6306, 0.2403, 0.6316, 0.241, 0.6148, 0.2053, 0.7299, 0.2126, 0.7542, 0.2393, 0.7567, 0.2398, 0.7308, 0.3133, 0.9265, 0.2834, 0.9492, 0.3088, 0.9658, 0.9744, 0.2785, 0.954, 0.2802, 0.9496, 0.3207, 0.9744, 0.3187, 0.2008, 0.6306, 0.2087, 0.6564, 0.2402, 0.6574, 0.2403, 0.6316, 0.8707, 0.1478, 0.8707, 0.1219, 0.8286, 0.1212, 0.8286, 0.1478, 0.9089, 0.04819, 0.8977, 0.06123, 0.9089, 0.06123, 0.9749, 0.1968, 0.9496, 0.1875, 0.9514, 0.2247, 0.9749, 0.2388, 0.839, 0.2168, 0.8276, 0.21, 0.8276, 0.2808, 0.839, 0.274, 0.8687, 0.2005, 0.8687, 0.1875, 0.8276, 0.21, 0.839, 0.2168, 0.8687, 0.2901, 0.8687, 0.3032, 0.9099, 0.2806, 0.8984, 0.2739, 0.8984, 0.2739, 0.9099, 0.2806, 0.9099, 0.2098, 0.8984, 0.2166, 0.8984, 0.2166, 0.9099, 0.2098, 0.8687, 0.1875, 0.8687, 0.2005, 0.839, 0.274, 0.8276, 0.2808, 0.8687, 0.3032, 0.8687, 0.2901, 0.8401, 0.8003, 0.8401, 0.7107, 0.8104, 0.727, 0.8104, 0.7842, 0.8697, 0.784, 0.8697, 0.7268, 0.8401, 0.7107, 0.8401, 0.8003, 0.9094, 0.6828, 0.9753, 0.6828, 0.9753, 0.6255, 0.9094, 0.6255, 0.8401, 0.7107, 0.8401, 0.6255, 0.8104, 0.6418, 0.8104, 0.727, 0.1681, 0.939, 0.2352, 0.939, 0.2352, 0.8817, 0.1681, 0.8817, 0.3915, 0.8768, 0.3915, 0.9425, 0.4206, 0.9415, 0.4206, 0.8752, 0.9261, 0.5192, 0.8954, 0.518, 0.8915, 0.5487, 0.9216, 0.5499, 0.9216, 0.5499, 0.8915, 0.5487, 0.8966, 0.5774, 0.9261, 0.5786, 0.8697, 0.7268, 0.8697, 0.6416, 0.8401, 0.6255, 0.8401, 0.7107, 0.5747, 0.8608, 0.5747, 0.9498, 0.603, 0.9325, 0.603, 0.8436, 0.9753, 0.6828, 0.9447, 0.7681, 0.9753, 0.7681, 0.2352, 0.8817, 0.2033, 0.7964, 0.1681, 0.8817, 0.1898, 0.3372, 0.2422, 0.4158, 0.2418, 0.3354, 0.2269, 0.3279, 0.3954, 0.106, 0.4131, 0.187, 0.5035, 0.1941, 0.5048, 0.1043, 0.1337, 0.5363, 0.2422, 0.4434, 0.1524, 0.4403, 0.5799, 0.1367, 0.6354, 0.1392, 0.637, 0.1119, 0.5792, 0.1093, 0.4094, 0.327, 0.4037, 0.4491, 0.4442, 0.4542, 0.4489, 0.3327, 0.2263, 0.2978, 0.2236, 0.1738, 0.1848, 0.1795, 0.1888, 0.3064, 0.5715, 0.2485, 0.583, 0.3743, 0.6405, 0.3769, 0.6397, 0.2516, 0.1888, 0.3064, 0.1848, 0.1795, 0.1445, 0.1782, 0.1498, 0.3045, 0.6982, 0.04971, 0.701, 0.1725, 0.7665, 0.1725, 0.7837, 0.04971, 0.4489, 0.3327, 0.4442, 0.4542, 0.4831, 0.455, 0.4868, 0.3377, 0.4037, 0.4491, 0.401, 0.4984, 0.4421, 0.504, 0.4442, 0.4542, 0.2236, 0.1738, 0.2234, 0.1244, 0.1841, 0.1291, 0.1848, 0.1795, 0.583, 0.3743, 0.5637, 0.4255, 0.6355, 0.4288, 0.6405, 0.3769, 0.1848, 0.1795, 0.1841, 0.1291, 0.1433, 0.1279, 0.1445, 0.1782, 0.701, 0.1725, 0.7062, 0.2235, 0.7835, 0.2235, 0.7665, 0.1725, 0.4442, 0.4542, 0.4421, 0.504, 0.4813, 0.5026, 0.4831, 0.455, 0.4501, 0.3032, 0.4489, 0.3327, 0.4868, 0.3377, 0.4877, 0.3092, 0.6975, 0.01985, 0.6982, 0.04971, 0.7837, 0.04971, 0.7879, 0.01986, 0.1898, 0.3372, 0.1888, 0.3064, 0.1498, 0.3045, 0.151, 0.3352, 0.5687, 0.2179, 0.5715, 0.2485, 0.6397, 0.2516, 0.6395, 0.2211, 0.2269, 0.3279, 0.2263, 0.2978, 0.1888, 0.3064, 0.1898, 0.3372, 0.4108, 0.2973, 0.4094, 0.327, 0.4489, 0.3327, 0.4501, 0.3032, 0.9347, 0.948, 0.9342, 0.9755, 0.9208, 0.9755, 0.9206, 0.9506, 0.8518, 0.5846, 0.8274, 0.5627, 0.8244, 0.5809, 0.2087, 0.6564, 0.2053, 0.7299, 0.2398, 0.7308, 0.2402, 0.6574, 0.8707, 0.1219, 0.8643, 0.04872, 0.8276, 0.04809, 0.8286, 0.1212, 0.8171, 0.518, 0.8163, 0.5598, 0.8274, 0.5627, 0.8518, 0.5264, 0.9567, 0.9083, 0.9567, 0.8747, 0.9481, 0.8857, 0.9453, 0.9042, 0.9567, 0.8747, 0.9208, 0.8697, 0.9206, 0.8822, 0.9481, 0.8857, 0.9612, 0.1251, 0.9486, 0.1248, 0.95, 0.1438, 0.9612, 0.1441, 0.9659, 0.4597, 0.9659, 0.4727, 0.953, 0.4727, 0.953, 0.4598, 0.5011, 0.9513, 0.4906, 0.9473, 0.4906, 0.9761, 0.5011, 0.9801, 0.03091, 0.9675, 0.03091, 0.9506, 0.01986, 0.959, 0.01985, 0.9716, 0.9558, 0.8444, 0.9283, 0.84, 0.9208, 0.8697, 0.9567, 0.8747, 0.8707, 0.1219, 0.8977, 0.1215, 0.8977, 0.06123, 0.8643, 0.04872, 0.8898, 0.0223, 0.8654, 0.01985, 0.8643, 0.04872, 0.9089, 0.04819, 0.9779, 0.518, 0.9779, 0.5448, 0.9658, 0.5488, 0.9658, 0.522, 0.5028, 0.8793, 0.5028, 0.9076, 0.4906, 0.9035, 0.4906, 0.8752, 0.8643, 0.04872, 0.8977, 0.06123, 0.9089, 0.04819, 0.8518, 0.5264, 0.8274, 0.5627, 0.8518, 0.5846, 0.2422, 0.5442, 0.2422, 0.4434, 0.1337, 0.5363, 0.2352, 0.7964, 0.2033, 0.7964, 0.2352, 0.8817, 0.9094, 0.6828, 0.9447, 0.7681, 0.9753, 0.6828, 0.151, 0.3352, 0.1531, 0.4129, 0.1898, 0.3372, 0.5034, 0.227, 0.4138, 0.2195, 0.4501, 0.3032, 0.2819, 0.9244, 0.2834, 0.9492, 0.3133, 0.9265, 0.3133, 0.8915, 0.2866, 0.8982, 0.3133, 0.9265, 0.8612, 0.4269, 0.9236, 0.414, 0.9247, 0.3939, 0.8616, 0.3865, 0.1013, 0.6649, 0.1171, 0.7099, 0.1307, 0.6946, 0.12, 0.6552, 0.04348, 0.717, 0.07935, 0.6972, 0.06863, 0.6858, 0.008822, 0.6905, 0.09663, 0.7176, 0.008822, 0.7177, 0.02614, 0.7609, 0.09698, 0.768, 0.1171, 0.7099, 0.1656, 0.717, 0.1828, 0.6977, 0.1307, 0.6946, 0.01505, 0.6499, 0.06863, 0.6858, 0.08438, 0.6499, 0.1627, 0.7176, 0.09663, 0.7176, 0.09698, 0.768, 0.1466, 0.7629, 0.07935, 0.6972, 0.1008, 0.6558, 0.08438, 0.6499, 0.06863, 0.6858, 0.1307, 0.6946, 0.1853, 0.6552, 0.12, 0.6552, 0.008822, 0.6905, 0.06863, 0.6858, 0.01505, 0.6499, 0.1828, 0.6977, 0.1853, 0.6552, 0.1307, 0.6946])
me_cube_001.materials.append(mat_skin)
me_cube_001.use_mirror_x = True
me_cube_001.use_paint_bone_selection = False
me_cube_001.use_paint_mask = True
me_cube_001.update()
arm_armature = bpy.data.armatures.new('Armature')  # bones are not reproduced

# ---- objects
ob_papa = bpy.data.objects.new('Papa', me_cube_001)
ob_armature = bpy.data.objects.new('Armature', arm_armature)

# ---- transforms, parenting, visibility, modifiers, constraints
ob_papa.parent = ob_armature
ob_papa.location = (0.0, 0.0, 0.0)
ob_papa.use_mesh_mirror_x = True
_vg = ob_papa.vertex_groups.new(name='Root')
_vg = ob_papa.vertex_groups.new(name='Spine')
_vg.add([5, 7, 10, 11, 13, 15, 16, 17, 18, 19, 20, 21, 54, 55, 56, 57, 88, 89, 90, 91, 148, 150, 153, 154, 155, 156, 189, 190, 215, 216], 1.0, 'REPLACE')
_vg = ob_papa.vertex_groups.new(name='ShoulderL')
_vg.add([10, 11, 26, 27, 28, 29, 30, 31, 32, 33, 34, 35, 36, 37], 1.0, 'REPLACE')
_vg = ob_papa.vertex_groups.new(name='ElbowL')
_vg.add([34, 35, 36, 37, 38, 39, 40, 41, 42, 43, 44, 45, 46, 47, 48, 49, 50, 51, 52, 53], 1.0, 'REPLACE')
_vg = ob_papa.vertex_groups.new(name='Head')
_vg.add([58, 59, 60, 61, 62, 63, 64, 65, 66, 67, 68, 69, 110, 111, 112, 113, 114, 115, 116, 117, 118, 119, 120, 121, 122, 123, 124, 125, 126, 127, 128, 129, 130, 131, 132, 133, 134, 135, 136, 137, 138, 139, 140, 141, 142, 191, 192, 193, 194, 195, 196, 235, 236, 237, 238, 239, 240, 241, 242, 243, 244, 245, 246, 247, 248, 249, 250, 251, 252, 253], 1.0, 'REPLACE')
_vg = ob_papa.vertex_groups.new(name='ShoulderR')
_vg.add([153, 154, 161, 162, 163, 164, 165, 166, 167, 168], 1.0, 'REPLACE')
_vg = ob_papa.vertex_groups.new(name='ElbowR')
_vg.add([169, 170, 171, 172, 173, 174, 175, 176, 177, 178, 179, 180, 181, 182, 183, 184, 185, 186, 187, 188], 1.0, 'REPLACE')
_vg = ob_papa.vertex_groups.new(name='HipL')
_vg.add([4, 6, 8, 9, 12, 14, 22, 24, 92, 93, 94, 95, 96, 97, 104, 105, 106, 107, 108, 109], 1.0, 'REPLACE')
_vg = ob_papa.vertex_groups.new(name='KneeL')
_vg.add([0, 1, 2, 3, 23, 25, 70, 71, 72, 73, 74, 75, 76, 77, 78, 79, 80, 81, 82, 83, 84, 85, 86, 87, 98, 99, 100, 101, 102, 103], 1.0, 'REPLACE')
_vg = ob_papa.vertex_groups.new(name='HipR')
_vg.add([12, 14, 147, 149, 151, 152, 157, 159, 217, 218, 219, 220, 221, 222, 229, 230, 231, 232, 233, 234], 1.0, 'REPLACE')
_vg = ob_papa.vertex_groups.new(name='KneeR')
_vg.add([143, 144, 145, 146, 158, 160, 197, 198, 199, 200, 201, 202, 203, 204, 205, 206, 207, 208, 209, 210, 211, 212, 213, 214, 223, 224, 225, 226, 227, 228], 1.0, 'REPLACE')
_m = ob_papa.modifiers.new('Armature', 'ARMATURE')
_m.object = ob_armature
ob_armature.location = (0.0, 0.0, 0.0)
ob_armature.show_in_front = True

# ---- collection membership
col_collection.objects.link(ob_papa)
col_collection.objects.link(ob_armature)

# ---- scene / render settings (as saved in the file)
scene.frame_start = 1; scene.frame_end = 24; scene.frame_set(14)
scene.render.engine = 'BLENDER_EEVEE_NEXT'
scene.render.frame_map_old = 24
scene.render.frame_map_new = 24
scene.cycles.sampling_pattern = 'TABULATED_SOBOL'
scene.cycles.use_light_tree = False
scene.view_settings.view_transform = 'Filmic'
bpy.context.view_layer.update()

# ---- added for rendering (the .blend has no active camera and no usable light): camera, sun
cam_auto = bpy.data.cameras.new('AutoCamera')
cam_auto.lens = 50.0
cam_auto.sensor_width = 36.0
cam_auto.clip_end = 1000.0
ob_auto_camera = bpy.data.objects.new('AutoCamera', cam_auto)
scene.collection.objects.link(ob_auto_camera)
ob_auto_camera.location = (2.02336, -2.71776, 2.54862)
ob_auto_camera.rotation_euler = (1.09748, -7.21219e-08, 0.694738)
scene.camera = ob_auto_camera
light_auto_sun = bpy.data.lights.new('AutoSun', 'SUN')
light_auto_sun.energy = 3.0
light_auto_sun.angle = 0.0523599
ob_auto_sun = bpy.data.objects.new('AutoSun', light_auto_sun)
scene.collection.objects.link(ob_auto_sun)
ob_auto_sun.rotation_euler = (0.872665, 0.174533, 0.523599)
bpy.context.view_layer.update()
